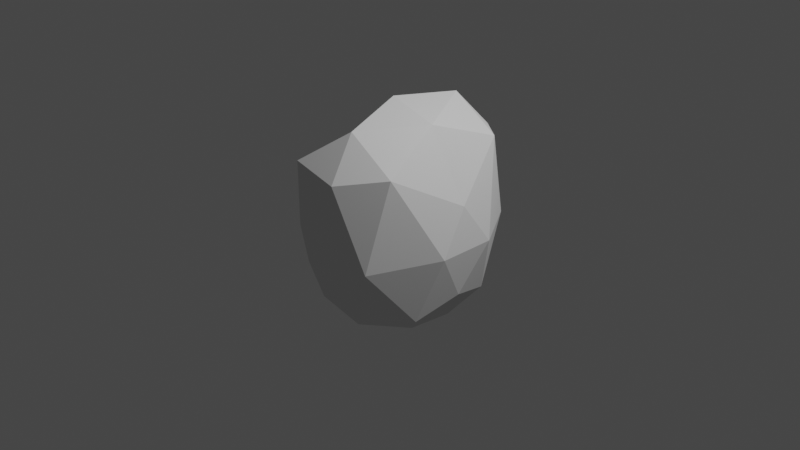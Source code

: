 # Source: head_two.blend  (saved by Blender 2.83.19; exported with 4.5.12 LTS)
import bpy
from mathutils import Matrix  # noqa: F401  (used for matrix-valued properties, if any)

bpy.ops.wm.read_factory_settings(use_empty=True)
scene = bpy.context.scene
scene.name = 'Scene'

# ---- collections
col_collection = bpy.data.collections.new('Collection'); scene.collection.children.link(col_collection)

# ---- world
world_world = bpy.data.worlds.new('World'); scene.world = world_world
world_world.use_nodes = True; world_world.node_tree.nodes.clear()
_N = world_world.node_tree.nodes; _L = world_world.node_tree.links
n0 = _N.new('ShaderNodeOutputWorld'); n0.name = 'World Output'; n0.location = (300, 300)
n1 = _N.new('ShaderNodeBackground'); n1.name = 'Background'; n1.location = (10, 300)
n1.inputs[0].default_value = (0.05088, 0.05088, 0.05088, 1.0)
_L.new(n1.outputs[0], n0.inputs[0])
n0.is_active_output = True
world_world.color = (0.05088, 0.05088, 0.05088)
world_world.use_sun_shadow = False
world_world.sun_shadow_jitter_overblur = 0.0

# ---- cameras
cam_camera = bpy.data.cameras.new('Camera')
cam_camera.clip_end = 100.0
cam_camera.ortho_scale = 7.314

# ---- lights
light_light = bpy.data.lights.new('Light', 'POINT')
light_light.transmission_factor = 0.0
light_light.energy = 1000.0
light_light.shadow_soft_size = 0.1
light_light.shadow_maximum_resolution = 0.006
light_light.use_absolute_resolution = True

# ---- meshes
me_icosphere = bpy.data.meshes.new('Icosphere')
me_icosphere.from_pydata([(0.0, 0.0, -1.0), (0.7236, -0.4606, -0.7079), (-0.2764, -0.7855, -0.7079), (-0.8944, 0.0, -0.4472), (-0.2764, 0.7948, -0.6707), (0.7236, 0.4699, -0.6707), (0.2764, -1.102, 0.7917), (-0.7236, -0.5257, 0.4472), (-0.7236, 0.5257, 0.4472), (0.2764, 0.9717, 0.8569), (0.8944, 0.0, 0.4472), (7.442e-17, -0.07448, 1.335), (-0.1625, -0.4348, -1.111), (0.4253, -0.2252, -1.009), (0.2629, -0.7997, -0.7957), (0.8506, 0.0, -0.5257), (0.4253, 0.2904, -1.055), (-0.5257, 0.0, -0.8507), (-0.6882, -0.5, -0.5257), (-0.1625, 0.4814, -1.055), (-0.6882, 0.5, -0.5257), (0.2629, 0.7625, -0.7771), (0.9511, -0.309, 0.0), (0.9511, 0.309, 0.0), (-1.24e-17, -1.177, -0.05586), (0.5878, -0.9859, -0.05586), (-0.9511, -0.309, 0.0), (-0.5878, -0.809, 0.0), (-0.5878, 0.809, 0.0), (-0.9511, 0.309, 0.0), (0.5878, 0.8835, 1.654e-17), (3.672e-33, 1.074, 1.654e-17), (0.6882, -0.7514, 0.8702), (-0.2629, -1.06, 0.8702), (-0.8506, 0.0, 0.5257), (-0.2629, 0.93, 0.9354), (0.6882, 0.621, 0.9354), (0.1625, -0.7514, 1.195), (0.5257, -0.07448, 1.186), (-0.4253, -0.309, 0.8507), (-0.4253, 0.309, 0.8507), (0.1625, 0.621, 1.26)], [], [(0, 13, 12), (1, 13, 15), (0, 12, 17), (0, 17, 19), (0, 19, 16), (1, 15, 22), (2, 14, 24), (3, 18, 26), (4, 20, 28), (5, 21, 30), (1, 22, 25), (2, 24, 27), (3, 26, 29), (4, 28, 31), (5, 30, 23), (6, 32, 37), (7, 33, 39), (8, 34, 40), (9, 35, 41), (10, 36, 38), (38, 41, 11), (38, 36, 41), (36, 9, 41), (41, 40, 11), (41, 35, 40), (35, 8, 40), (40, 39, 11), (40, 34, 39), (34, 7, 39), (39, 37, 11), (39, 33, 37), (33, 6, 37), (37, 38, 11), (37, 32, 38), (32, 10, 38), (23, 36, 10), (23, 30, 36), (30, 9, 36), (31, 35, 9), (31, 28, 35), (28, 8, 35), (29, 34, 8), (29, 26, 34), (26, 7, 34), (27, 33, 7), (27, 24, 33), (24, 6, 33), (25, 32, 6), (25, 22, 32), (22, 10, 32), (30, 31, 9), (30, 21, 31), (21, 4, 31), (28, 29, 8), (28, 20, 29), (20, 3, 29), (26, 27, 7), (26, 18, 27), (18, 2, 27), (24, 25, 6), (24, 14, 25), (14, 1, 25), (22, 23, 10), (22, 15, 23), (15, 5, 23), (16, 21, 5), (16, 19, 21), (19, 4, 21), (19, 20, 4), (19, 17, 20), (17, 3, 20), (17, 18, 3), (17, 12, 18), (12, 2, 18), (15, 16, 5), (15, 13, 16), (13, 0, 16), (12, 14, 2), (12, 13, 14), (13, 1, 14)])
_uv = me_icosphere.uv_layers.new(name='UVMap')
_uv.uv.foreach_set('vector', [0.8182, 0.0, 0.7727, 0.07873, 0.8636, 0.07873, 0.7273, 0.1575, 0.6818, 0.07873, 0.6364, 0.1575, 0.09091, 0.0, 0.04545, 0.07873, 0.1364, 0.07873, 0.2727, 0.0, 0.2273, 0.07873, 0.3182, 0.07873, 0.4545, 0.0, 0.4091, 0.07873, 0.5, 0.07873, 0.7273, 0.1575, 0.6364, 0.1575, 0.6818, 0.2362, 0.9091, 0.1575, 0.8182, 0.1575, 0.8636, 0.2362, 0.1818, 0.1575, 0.09091, 0.1575, 0.1364, 0.2362, 0.3636, 0.1575, 0.2727, 0.1575, 0.3182, 0.2362, 0.5455, 0.1575, 0.4545, 0.1575, 0.5, 0.2362, 0.7273, 0.1575, 0.6818, 0.2362, 0.7727, 0.2362, 0.9091, 0.1575, 0.8636, 0.2362, 0.9545, 0.2362, 0.1818, 0.1575, 0.1364, 0.2362, 0.2273, 0.2362, 0.3636, 0.1575, 0.3182, 0.2362, 0.4091, 0.2362, 0.5455, 0.1575, 0.5, 0.2362, 0.5909, 0.2362, 0.8182, 0.3149, 0.7273, 0.3149, 0.7727, 0.3937, 1.0, 0.3149, 0.9091, 0.3149, 0.9545, 0.3937, 0.2727, 0.3149, 0.1818, 0.3149, 0.2273, 0.3937, 0.4545, 0.3149, 0.3636, 0.3149, 0.4091, 0.3937, 0.6364, 0.3149, 0.5455, 0.3149, 0.5909, 0.3937, 0.5909, 0.3937, 0.5, 0.3937, 0.5455, 0.4724, 0.5909, 0.3937, 0.5455, 0.3149, 0.5, 0.3937, 0.5455, 0.3149, 0.4545, 0.3149, 0.5, 0.3937, 0.4091, 0.3937, 0.3182, 0.3937, 0.3636, 0.4724, 0.4091, 0.3937, 0.3636, 0.3149, 0.3182, 0.3937, 0.3636, 0.3149, 0.2727, 0.3149, 0.3182, 0.3937, 0.2273, 0.3937, 0.1364, 0.3937, 0.1818, 0.4724, 0.2273, 0.3937, 0.1818, 0.3149, 0.1364, 0.3937, 0.1818, 0.3149, 0.09091, 0.3149, 0.1364, 0.3937, 0.9545, 0.3937, 0.8636, 0.3937, 0.9091, 0.4724, 0.9545, 0.3937, 0.9091, 0.3149, 0.8636, 0.3937, 0.9091, 0.3149, 0.8182, 0.3149, 0.8636, 0.3937, 0.7727, 0.3937, 0.6818, 0.3937, 0.7273, 0.4724, 0.7727, 0.3937, 0.7273, 0.3149, 0.6818, 0.3937, 0.7273, 0.3149, 0.6364, 0.3149, 0.6818, 0.3937, 0.5909, 0.2362, 0.5455, 0.3149, 0.6364, 0.3149, 0.5909, 0.2362, 0.5, 0.2362, 0.5455, 0.3149, 0.5, 0.2362, 0.4545, 0.3149, 0.5455, 0.3149, 0.4091, 0.2362, 0.3636, 0.3149, 0.4545, 0.3149, 0.4091, 0.2362, 0.3182, 0.2362, 0.3636, 0.3149, 0.3182, 0.2362, 0.2727, 0.3149, 0.3636, 0.3149, 0.2273, 0.2362, 0.1818, 0.3149, 0.2727, 0.3149, 0.2273, 0.2362, 0.1364, 0.2362, 0.1818, 0.3149, 0.1364, 0.2362, 0.09091, 0.3149, 0.1818, 0.3149, 0.9545, 0.2362, 0.9091, 0.3149, 1.0, 0.3149, 0.9545, 0.2362, 0.8636, 0.2362, 0.9091, 0.3149, 0.8636, 0.2362, 0.8182, 0.3149, 0.9091, 0.3149, 0.7727, 0.2362, 0.7273, 0.3149, 0.8182, 0.3149, 0.7727, 0.2362, 0.6818, 0.2362, 0.7273, 0.3149, 0.6818, 0.2362, 0.6364, 0.3149, 0.7273, 0.3149, 0.5, 0.2362, 0.4091, 0.2362, 0.4545, 0.3149, 0.5, 0.2362, 0.4545, 0.1575, 0.4091, 0.2362, 0.4545, 0.1575, 0.3636, 0.1575, 0.4091, 0.2362, 0.3182, 0.2362, 0.2273, 0.2362, 0.2727, 0.3149, 0.3182, 0.2362, 0.2727, 0.1575, 0.2273, 0.2362, 0.2727, 0.1575, 0.1818, 0.1575, 0.2273, 0.2362, 0.1364, 0.2362, 0.04545, 0.2362, 0.09091, 0.3149, 0.1364, 0.2362, 0.09091, 0.1575, 0.04545, 0.2362, 0.09091, 0.1575, 0.0, 0.1575, 0.04545, 0.2362, 0.8636, 0.2362, 0.7727, 0.2362, 0.8182, 0.3149, 0.8636, 0.2362, 0.8182, 0.1575, 0.7727, 0.2362, 0.8182, 0.1575, 0.7273, 0.1575, 0.7727, 0.2362, 0.6818, 0.2362, 0.5909, 0.2362, 0.6364, 0.3149, 0.6818, 0.2362, 0.6364, 0.1575, 0.5909, 0.2362, 0.6364, 0.1575, 0.5455, 0.1575, 0.5909, 0.2362, 0.5, 0.07873, 0.4545, 0.1575, 0.5455, 0.1575, 0.5, 0.07873, 0.4091, 0.07873, 0.4545, 0.1575, 0.4091, 0.07873, 0.3636, 0.1575, 0.4545, 0.1575, 0.3182, 0.07873, 0.2727, 0.1575, 0.3636, 0.1575, 0.3182, 0.07873, 0.2273, 0.07873, 0.2727, 0.1575, 0.2273, 0.07873, 0.1818, 0.1575, 0.2727, 0.1575, 0.1364, 0.07873, 0.09091, 0.1575, 0.1818, 0.1575, 0.1364, 0.07873, 0.04545, 0.07873, 0.09091, 0.1575, 0.04545, 0.07873, 0.0, 0.1575, 0.09091, 0.1575, 0.6364, 0.1575, 0.5909, 0.07873, 0.5455, 0.1575, 0.6364, 0.1575, 0.6818, 0.07873, 0.5909, 0.07873, 0.6818, 0.07873, 0.6364, 0.0, 0.5909, 0.07873, 0.8636, 0.07873, 0.8182, 0.1575, 0.9091, 0.1575, 0.8636, 0.07873, 0.7727, 0.07873, 0.8182, 0.1575, 0.7727, 0.07873, 0.7273, 0.1575, 0.8182, 0.1575])
me_icosphere.use_remesh_fix_poles = True
me_icosphere.use_remesh_preserve_attributes = False
me_icosphere.use_mirror_vertex_groups = False
me_icosphere.update()

# ---- objects
ob_light = bpy.data.objects.new('Light', light_light)
ob_camera = bpy.data.objects.new('Camera', cam_camera)
ob_icosphere = bpy.data.objects.new('Icosphere', me_icosphere)

# ---- transforms, parenting, visibility, modifiers, constraints
ob_light.location = (4.076, 1.005, 5.904)
ob_light.rotation_euler = (0.6503, 0.05522, 1.866)
ob_light.lock_rotations_4d = False
ob_light.empty_display_type = 'ARROWS'
ob_light.color = (0.0, 0.0, 0.0, 0.0)
ob_light.lineart.crease_threshold = 0.0
ob_camera.location = (7.359, -6.926, 4.958)
ob_camera.rotation_euler = (1.109, 0.0, 0.8149)
ob_camera.lock_rotations_4d = False
ob_camera.empty_display_type = 'ARROWS'
ob_camera.color = (0.0, 0.0, 0.0, 0.0)
ob_camera.display_type = 'WIRE'
ob_camera.lineart.crease_threshold = 0.0
ob_icosphere.location = (0.0, 0.0, 0.0)
ob_icosphere.lineart.crease_threshold = 0.0

# ---- collection membership
col_collection.objects.link(ob_light)
col_collection.objects.link(ob_camera)
col_collection.objects.link(ob_icosphere)

# ---- scene / render settings (as saved in the file)
scene.camera = ob_camera
scene.frame_start = 1; scene.frame_end = 250; scene.frame_set(1)
scene.render.engine = 'BLENDER_EEVEE_NEXT'
scene.cycles.use_denoising = False
scene.cycles.samples = 128
scene.cycles.sampling_pattern = 'TABULATED_SOBOL'
scene.cycles.use_adaptive_sampling = False
scene.cycles.use_light_tree = False
scene.view_settings.view_transform = 'Filmic'
bpy.context.view_layer.update()
